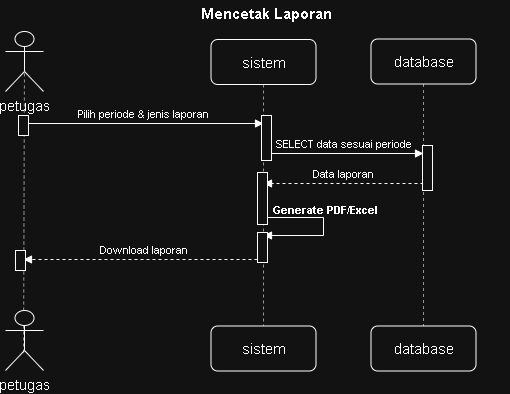

The diagram above was exported from draw.io. Its source (the exported page's mxGraphModel, read from the mxfile embedded in the PNG):
<mxGraphModel dx="1202" dy="791" grid="1" gridSize="10" guides="1" tooltips="1" connect="1" arrows="1" fold="1" page="1" pageScale="1" pageWidth="540" pageHeight="421" math="0" shadow="0">
  <root>
    <mxCell id="0" />
    <mxCell id="1" parent="0" />
    <mxCell id="n5" edge="1" parent="1" style="endArrow=block;html=1;fontSize=11;labelBackgroundColor=#ffffff;align=center;verticalAlign=bottom;" value="Pilih periode &amp; jenis laporan">
      <mxGeometry relative="1" as="geometry">
        <mxPoint x="24" y="134" as="sourcePoint" />
        <mxPoint x="264" y="134" as="targetPoint" />
      </mxGeometry>
    </mxCell>
    <mxCell id="n6" edge="1" parent="1" style="endArrow=block;html=1;fontSize=11;labelBackgroundColor=#ffffff;align=center;verticalAlign=bottom;" value="SELECT data sesuai periode">
      <mxGeometry relative="1" as="geometry">
        <mxPoint x="264" y="164" as="sourcePoint" />
        <mxPoint x="424" y="164" as="targetPoint" />
      </mxGeometry>
    </mxCell>
    <mxCell id="n7" edge="1" parent="1" style="endArrow=block;html=1;dashed=1;fontSize=11;labelBackgroundColor=#ffffff;align=center;verticalAlign=bottom;" value="Data laporan">
      <mxGeometry relative="1" as="geometry">
        <mxPoint x="424" y="194" as="sourcePoint" />
        <mxPoint x="264" y="194" as="targetPoint" />
      </mxGeometry>
    </mxCell>
    <mxCell id="n8" edge="1" parent="1" style="endArrow=block;html=1;rounded=0;fontSize=11;">
      <mxGeometry relative="1" as="geometry">
        <Array as="points">
          <mxPoint x="324" y="228" />
          <mxPoint x="324" y="246" />
        </Array>
        <mxPoint x="264" y="228" as="sourcePoint" />
        <mxPoint x="264" y="246" as="targetPoint" />
      </mxGeometry>
    </mxCell>
    <mxCell id="n9" parent="1" style="text;html=1;align=left;verticalAlign=middle;fontSize=11;fontStyle=1;" value="Generate PDF/Excel" vertex="1">
      <mxGeometry height="15" width="238" x="272" y="213" as="geometry" />
    </mxCell>
    <mxCell id="n10" edge="1" parent="1" style="endArrow=block;html=1;dashed=1;fontSize=11;labelBackgroundColor=#ffffff;align=center;verticalAlign=bottom;" value="Download laporan">
      <mxGeometry relative="1" as="geometry">
        <mxPoint x="264" y="270" as="sourcePoint" />
        <mxPoint x="24" y="270" as="targetPoint" />
      </mxGeometry>
    </mxCell>
    <mxCell id="n11" edge="1" parent="1" source="5T54LCvUNxg_plBZIfPJ-1" style="endArrow=none;html=1;dashed=1;strokeColor=#666666;exitX=0.5;exitY=0.5;exitDx=0;exitDy=0;exitPerimeter=0;">
      <mxGeometry relative="1" as="geometry">
        <mxPoint x="24" y="100" as="sourcePoint" />
        <mxPoint x="24" y="366" as="targetPoint" />
      </mxGeometry>
    </mxCell>
    <mxCell id="n12" edge="1" parent="1" source="uWiQulV8t75r_5J8yGZq-1" style="endArrow=none;html=1;dashed=1;strokeColor=#666666;exitX=0.5;exitY=1;exitDx=0;exitDy=0;">
      <mxGeometry relative="1" as="geometry">
        <mxPoint x="264" y="100" as="sourcePoint" />
        <mxPoint x="264" y="351" as="targetPoint" />
      </mxGeometry>
    </mxCell>
    <mxCell id="n13" edge="1" parent="1" source="NTFmhNwyGHL2JGf4kci3-1" style="endArrow=none;html=1;dashed=1;strokeColor=#666666;">
      <mxGeometry relative="1" as="geometry">
        <mxPoint x="424" y="80" as="sourcePoint" />
        <mxPoint x="424" y="351" as="targetPoint" />
      </mxGeometry>
    </mxCell>
    <mxCell id="5T54LCvUNxg_plBZIfPJ-1" parent="1" style="shape=umlActor;verticalLabelPosition=bottom;verticalAlign=top;html=1;outlineConnect=0;" value="&lt;span style=&quot;font-size: 14px;&quot;&gt;petugas&lt;/span&gt;" vertex="1">
      <mxGeometry height="60" width="38" x="6" y="42" as="geometry" />
    </mxCell>
    <mxCell id="5T54LCvUNxg_plBZIfPJ-2" parent="1" style="shape=umlActor;verticalLabelPosition=bottom;verticalAlign=top;html=1;outlineConnect=0;" value="&lt;span style=&quot;font-size: 14px;&quot;&gt;petugas&lt;/span&gt;" vertex="1">
      <mxGeometry height="60" width="38" x="6" y="321" as="geometry" />
    </mxCell>
    <mxCell id="uWiQulV8t75r_5J8yGZq-1" parent="1" style="rounded=1;whiteSpace=wrap;html=1;" value="&lt;font style=&quot;font-size: 15px;&quot;&gt;sistem&lt;/font&gt;" vertex="1">
      <mxGeometry height="45" width="105" x="211.5" y="50" as="geometry" />
    </mxCell>
    <mxCell id="NTFmhNwyGHL2JGf4kci3-2" edge="1" parent="1" style="endArrow=none;html=1;dashed=1;strokeColor=#666666;" target="NTFmhNwyGHL2JGf4kci3-1" value="">
      <mxGeometry relative="1" as="geometry">
        <mxPoint x="424" y="80" as="sourcePoint" />
        <mxPoint x="424" y="351" as="targetPoint" />
      </mxGeometry>
    </mxCell>
    <mxCell id="NTFmhNwyGHL2JGf4kci3-1" parent="1" style="rounded=1;whiteSpace=wrap;html=1;" value="&lt;font style=&quot;font-size: 15px;&quot;&gt;database&lt;/font&gt;" vertex="1">
      <mxGeometry height="45" width="105" x="371.5" y="49.5" as="geometry" />
    </mxCell>
    <mxCell id="NTFmhNwyGHL2JGf4kci3-3" parent="1" style="rounded=1;whiteSpace=wrap;html=1;" value="&lt;font style=&quot;font-size: 15px;&quot;&gt;database&lt;/font&gt;" vertex="1">
      <mxGeometry height="45" width="105" x="371.5" y="336.5" as="geometry" />
    </mxCell>
    <mxCell id="NTFmhNwyGHL2JGf4kci3-4" parent="1" style="rounded=1;whiteSpace=wrap;html=1;" value="&lt;font style=&quot;font-size: 15px;&quot;&gt;sistem&lt;/font&gt;" vertex="1">
      <mxGeometry height="45" width="105" x="211.5" y="336.5" as="geometry" />
    </mxCell>
    <mxCell id="Lv6qeohuAPrXdtDVJzNB-1" parent="1" style="html=1;points=[[0,0,0,0,5],[0,1,0,0,-5],[1,0,0,0,5],[1,1,0,0,-5]];perimeter=orthogonalPerimeter;outlineConnect=0;targetShapes=umlLifeline;portConstraint=eastwest;newEdgeStyle={&quot;curved&quot;:0,&quot;rounded&quot;:0};" value="" vertex="1">
      <mxGeometry height="20" width="10" x="19" y="126" as="geometry" />
    </mxCell>
    <mxCell id="Lv6qeohuAPrXdtDVJzNB-2" parent="1" style="html=1;points=[[0,0,0,0,5],[0,1,0,0,-5],[1,0,0,0,5],[1,1,0,0,-5]];perimeter=orthogonalPerimeter;outlineConnect=0;targetShapes=umlLifeline;portConstraint=eastwest;newEdgeStyle={&quot;curved&quot;:0,&quot;rounded&quot;:0};" value="" vertex="1">
      <mxGeometry height="45" width="10" x="262" y="126" as="geometry" />
    </mxCell>
    <mxCell id="Lv6qeohuAPrXdtDVJzNB-3" parent="1" style="html=1;points=[[0,0,0,0,5],[0,1,0,0,-5],[1,0,0,0,5],[1,1,0,0,-5]];perimeter=orthogonalPerimeter;outlineConnect=0;targetShapes=umlLifeline;portConstraint=eastwest;newEdgeStyle={&quot;curved&quot;:0,&quot;rounded&quot;:0};" value="" vertex="1">
      <mxGeometry height="45" width="10" x="423" y="156" as="geometry" />
    </mxCell>
    <mxCell id="Lv6qeohuAPrXdtDVJzNB-4" parent="1" style="html=1;points=[[0,0,0,0,5],[0,1,0,0,-5],[1,0,0,0,5],[1,1,0,0,-5]];perimeter=orthogonalPerimeter;outlineConnect=0;targetShapes=umlLifeline;portConstraint=eastwest;newEdgeStyle={&quot;curved&quot;:0,&quot;rounded&quot;:0};" value="" vertex="1">
      <mxGeometry height="52" width="10" x="258" y="183" as="geometry" />
    </mxCell>
    <mxCell id="Lv6qeohuAPrXdtDVJzNB-6" parent="1" style="html=1;points=[[0,0,0,0,5],[0,1,0,0,-5],[1,0,0,0,5],[1,1,0,0,-5]];perimeter=orthogonalPerimeter;outlineConnect=0;targetShapes=umlLifeline;portConstraint=eastwest;newEdgeStyle={&quot;curved&quot;:0,&quot;rounded&quot;:0};" value="" vertex="1">
      <mxGeometry height="30" width="10" x="258" y="243" as="geometry" />
    </mxCell>
    <mxCell id="Lv6qeohuAPrXdtDVJzNB-7" parent="1" style="html=1;points=[[0,0,0,0,5],[0,1,0,0,-5],[1,0,0,0,5],[1,1,0,0,-5]];perimeter=orthogonalPerimeter;outlineConnect=0;targetShapes=umlLifeline;portConstraint=eastwest;newEdgeStyle={&quot;curved&quot;:0,&quot;rounded&quot;:0};" value="" vertex="1">
      <mxGeometry height="20" width="10" x="16" y="261" as="geometry" />
    </mxCell>
    <mxCell id="SLx-5qYOq36r5rKm6bxW-1" parent="1" style="text;align=center;fontStyle=1;verticalAlign=middle;spacingLeft=3;spacingRight=3;strokeColor=none;rotatable=0;points=[[0,0.5],[1,0.5]];portConstraint=eastwest;html=1;" value="&lt;font style=&quot;font-size: 15px;&quot;&gt;Mencetak Laporan&lt;/font&gt;" vertex="1">
      <mxGeometry height="26" width="80" x="227" y="11" as="geometry" />
    </mxCell>
  </root>
</mxGraphModel>